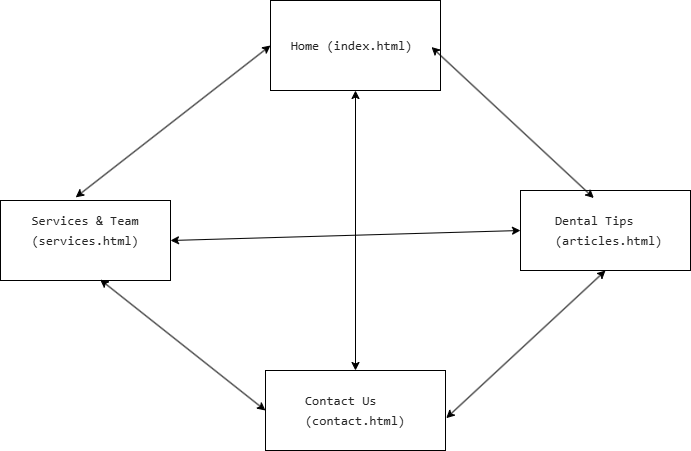

The diagram above was exported from draw.io. Its source (the exported page's mxGraphModel, read from the mxfile embedded in the PNG):
<mxGraphModel dx="1213" dy="764" grid="1" gridSize="10" guides="1" tooltips="1" connect="1" arrows="1" fold="1" page="1" pageScale="1" pageWidth="827" pageHeight="1169" math="0" shadow="0">
  <root>
    <mxCell id="0" />
    <mxCell id="1" parent="0" />
    <mxCell id="_8hHUWt91aLnBPmfdKlE-1" value="&lt;pre class=&quot;container-S2LAkl language-plaintext&quot; style=&quot;outline: none; -webkit-font-smoothing: antialiased; box-sizing: border-box; -webkit-tap-highlight-color: rgba(0, 0, 0, 0); border: 0px solid; margin: 0px; padding: 0px; font-family: Menlo, Monaco, Consolas, &amp;quot;Courier New&amp;quot;, monospace; overflow-wrap: normal; font-feature-settings: normal; font-size: 1em; font-variation-settings: normal; --code-text_v3: #000000d9; --code-doc_v3: #00000073; --code-Link_v3: #2f74ff; --code-number_v3: #e54595; --code-keycontrol_v3: #9952e1; --code-function_v3: #ff5d4d; --code-variable_v3: #000000d9; --code-parameter_v3: #4da621; --code-attributes_v3: #c70; --code-selection-bg-color: #a9d6ff; background: none 0% 0% / auto repeat scroll padding-box border-box rgba(0, 0, 0, 0); word-break: normal; hyphens: none; line-height: 1.5; tab-size: 4; overflow: auto; border-radius: 6px; overflow-anchor: auto; width: fit-content; text-align: start;&quot;&gt;&lt;code class=&quot;language-plaintext&quot; style=&quot;outline: none; -webkit-font-smoothing: antialiased; box-sizing: border-box; -webkit-tap-highlight-color: rgba(0, 0, 0, 0); border: 0px solid; margin: 0px; padding: 0px; font-family: Menlo, Monaco, Consolas, &amp;quot;Courier New&amp;quot;, monospace; font-feature-settings: normal; font-size: 13px; font-variation-settings: normal; background: transparent; border-radius: 4px; color: rgba(0, 0, 0, 0.85); word-break: normal; word-spacing: normal; overflow-wrap: normal; hyphens: none; line-height: 1.5; tab-size: 4; overflow-anchor: auto;&quot;&gt; Home (index.html)  &lt;/code&gt;&lt;/pre&gt;" style="rounded=0;whiteSpace=wrap;html=1;" vertex="1" parent="1">
      <mxGeometry x="280" y="160" width="170" height="90" as="geometry" />
    </mxCell>
    <mxCell id="_8hHUWt91aLnBPmfdKlE-2" value="&lt;pre class=&quot;container-S2LAkl language-plaintext&quot; style=&quot;outline: none; -webkit-font-smoothing: antialiased; box-sizing: border-box; -webkit-tap-highlight-color: rgba(0, 0, 0, 0); border: 0px solid; margin: 0px; padding: 0px; font-family: Menlo, Monaco, Consolas, &amp;quot;Courier New&amp;quot;, monospace; overflow-wrap: normal; font-feature-settings: normal; font-size: 1em; font-variation-settings: normal; --code-text_v3: light-dark(#000000d9, #edededd9); --code-doc_v3: light-dark(#00000073, #ededed73); --code-Link_v3: light-dark(#2f74ff, #5591ff); --code-number_v3: light-dark(#e54595, #f76db2); --code-keycontrol_v3: light-dark(#9952e1, #b87bf6); --code-function_v3: light-dark(#ff5d4d, #ef6456); --code-variable_v3: light-dark(#000000d9, #edededd9); --code-parameter_v3: light-dark(#4da621, #428f1c); --code-attributes_v3: light-dark(#c70, #000000); --code-selection-bg-color: light-dark(#a9d6ff, #1a4164); background: none 0% 0% / auto repeat scroll padding-box border-box rgba(0, 0, 0, 0); word-break: normal; hyphens: none; line-height: 1.5; tab-size: 4; overflow: auto; border-radius: 6px; overflow-anchor: auto; width: fit-content; text-align: start;&quot;&gt;&lt;code class=&quot;language-plaintext&quot; style=&quot;outline: none; -webkit-font-smoothing: antialiased; box-sizing: border-box; -webkit-tap-highlight-color: rgba(0, 0, 0, 0); border: 0px solid; margin: 0px; padding: 0px; font-family: Menlo, Monaco, Consolas, &amp;quot;Courier New&amp;quot;, monospace; font-feature-settings: normal; font-size: 13px; font-variation-settings: normal; background: transparent; border-radius: 4px; color: rgba(0, 0, 0, 0.85); word-break: normal; word-spacing: normal; overflow-wrap: normal; hyphens: none; line-height: 1.5; tab-size: 4; overflow-anchor: auto;&quot;&gt;Services &amp;amp; Team&lt;/code&gt;&lt;/pre&gt;&lt;pre class=&quot;container-S2LAkl language-plaintext&quot; style=&quot;outline: none; -webkit-font-smoothing: antialiased; box-sizing: border-box; -webkit-tap-highlight-color: rgba(0, 0, 0, 0); border: 0px solid; margin: 0px; padding: 0px; font-family: Menlo, Monaco, Consolas, &amp;quot;Courier New&amp;quot;, monospace; overflow-wrap: normal; font-feature-settings: normal; font-size: 1em; font-variation-settings: normal; --code-text_v3: light-dark(#000000d9, #edededd9); --code-doc_v3: light-dark(#00000073, #ededed73); --code-Link_v3: light-dark(#2f74ff, #5591ff); --code-number_v3: light-dark(#e54595, #f76db2); --code-keycontrol_v3: light-dark(#9952e1, #b87bf6); --code-function_v3: light-dark(#ff5d4d, #ef6456); --code-variable_v3: light-dark(#000000d9, #edededd9); --code-parameter_v3: light-dark(#4da621, #428f1c); --code-attributes_v3: light-dark(#c70, #000000); --code-selection-bg-color: light-dark(#a9d6ff, #1a4164); background: none 0% 0% / auto repeat scroll padding-box border-box rgba(0, 0, 0, 0); word-break: normal; hyphens: none; line-height: 1.5; tab-size: 4; overflow: auto; border-radius: 6px; overflow-anchor: auto; width: fit-content; text-align: start;&quot;&gt;&lt;code class=&quot;language-plaintext&quot; style=&quot;outline: none; -webkit-font-smoothing: antialiased; box-sizing: border-box; -webkit-tap-highlight-color: rgba(0, 0, 0, 0); border: 0px solid; margin: 0px; padding: 0px; font-family: Menlo, Monaco, Consolas, &amp;quot;Courier New&amp;quot;, monospace; font-feature-settings: normal; font-size: 13px; font-variation-settings: normal; background: transparent; border-radius: 4px; color: rgba(0, 0, 0, 0.85); word-break: normal; word-spacing: normal; overflow-wrap: normal; hyphens: none; line-height: 1.5; tab-size: 4; overflow-anchor: auto;&quot;&gt;(services.html)&lt;/code&gt;&lt;/pre&gt;&lt;pre class=&quot;container-S2LAkl language-plaintext&quot; style=&quot;outline: none; -webkit-font-smoothing: antialiased; box-sizing: border-box; -webkit-tap-highlight-color: rgba(0, 0, 0, 0); border: 0px solid; margin: 0px; padding: 0px; font-family: Menlo, Monaco, Consolas, &amp;quot;Courier New&amp;quot;, monospace; overflow-wrap: normal; font-feature-settings: normal; font-size: 1em; font-variation-settings: normal; --code-text_v3: light-dark(#000000d9, #edededd9); --code-doc_v3: light-dark(#00000073, #ededed73); --code-Link_v3: light-dark(#2f74ff, #5591ff); --code-number_v3: light-dark(#e54595, #f76db2); --code-keycontrol_v3: light-dark(#9952e1, #b87bf6); --code-function_v3: light-dark(#ff5d4d, #ef6456); --code-variable_v3: light-dark(#000000d9, #edededd9); --code-parameter_v3: light-dark(#4da621, #428f1c); --code-attributes_v3: light-dark(#c70, #000000); --code-selection-bg-color: light-dark(#a9d6ff, #1a4164); background: none 0% 0% / auto repeat scroll padding-box border-box rgba(0, 0, 0, 0); word-break: normal; hyphens: none; line-height: 1.5; tab-size: 4; overflow: auto; border-radius: 6px; overflow-anchor: auto; width: fit-content; text-align: start;&quot;&gt;&lt;code class=&quot;language-plaintext&quot; style=&quot;outline: none; -webkit-font-smoothing: antialiased; box-sizing: border-box; -webkit-tap-highlight-color: rgba(0, 0, 0, 0); border: 0px solid; margin: 0px; padding: 0px; font-family: Menlo, Monaco, Consolas, &amp;quot;Courier New&amp;quot;, monospace; font-feature-settings: normal; font-size: 13px; font-variation-settings: normal; background: transparent; border-radius: 4px; color: rgba(0, 0, 0, 0.85); word-break: normal; word-spacing: normal; overflow-wrap: normal; hyphens: none; line-height: 1.5; tab-size: 4; overflow-anchor: auto;&quot;&gt;&lt;br&gt;&lt;/code&gt;&lt;/pre&gt;" style="rounded=0;whiteSpace=wrap;html=1;" vertex="1" parent="1">
      <mxGeometry x="10" y="360" width="170" height="80" as="geometry" />
    </mxCell>
    <mxCell id="_8hHUWt91aLnBPmfdKlE-3" value="&lt;pre class=&quot;container-S2LAkl language-plaintext&quot; style=&quot;outline: none; -webkit-font-smoothing: antialiased; box-sizing: border-box; -webkit-tap-highlight-color: rgba(0, 0, 0, 0); border: 0px solid; margin: 0px; padding: 0px; font-family: Menlo, Monaco, Consolas, &amp;quot;Courier New&amp;quot;, monospace; overflow-wrap: normal; font-feature-settings: normal; font-size: 1em; font-variation-settings: normal; --code-text_v3: #000000d9; --code-doc_v3: #00000073; --code-Link_v3: #2f74ff; --code-number_v3: #e54595; --code-keycontrol_v3: #9952e1; --code-function_v3: #ff5d4d; --code-variable_v3: #000000d9; --code-parameter_v3: #4da621; --code-attributes_v3: #c70; --code-selection-bg-color: #a9d6ff; background: none 0% 0% / auto repeat scroll padding-box border-box rgba(0, 0, 0, 0); word-break: normal; hyphens: none; line-height: 1.5; tab-size: 4; overflow: auto; border-radius: 6px; overflow-anchor: auto; width: fit-content; text-align: start;&quot;&gt;&lt;code class=&quot;language-plaintext&quot; style=&quot;outline: none; -webkit-font-smoothing: antialiased; box-sizing: border-box; -webkit-tap-highlight-color: rgba(0, 0, 0, 0); border: 0px solid; margin: 0px; padding: 0px; font-family: Menlo, Monaco, Consolas, &amp;quot;Courier New&amp;quot;, monospace; font-feature-settings: normal; font-size: 13px; font-variation-settings: normal; background: transparent; border-radius: 4px; color: rgba(0, 0, 0, 0.85); word-break: normal; word-spacing: normal; overflow-wrap: normal; hyphens: none; line-height: 1.5; tab-size: 4; overflow-anchor: auto;&quot;&gt;Contact Us   &lt;/code&gt;&lt;/pre&gt;&lt;pre class=&quot;container-S2LAkl language-plaintext&quot; style=&quot;outline: none; -webkit-font-smoothing: antialiased; box-sizing: border-box; -webkit-tap-highlight-color: rgba(0, 0, 0, 0); border: 0px solid; margin: 0px; padding: 0px; font-family: Menlo, Monaco, Consolas, &amp;quot;Courier New&amp;quot;, monospace; overflow-wrap: normal; font-feature-settings: normal; font-size: 1em; font-variation-settings: normal; --code-text_v3: #000000d9; --code-doc_v3: #00000073; --code-Link_v3: #2f74ff; --code-number_v3: #e54595; --code-keycontrol_v3: #9952e1; --code-function_v3: #ff5d4d; --code-variable_v3: #000000d9; --code-parameter_v3: #4da621; --code-attributes_v3: #c70; --code-selection-bg-color: #a9d6ff; background: none 0% 0% / auto repeat scroll padding-box border-box rgba(0, 0, 0, 0); word-break: normal; hyphens: none; line-height: 1.5; tab-size: 4; overflow: auto; border-radius: 6px; overflow-anchor: auto; width: fit-content; text-align: start;&quot;&gt;&lt;code class=&quot;language-plaintext&quot; style=&quot;outline: none; -webkit-font-smoothing: antialiased; box-sizing: border-box; -webkit-tap-highlight-color: rgba(0, 0, 0, 0); border: 0px solid; margin: 0px; padding: 0px; font-family: Menlo, Monaco, Consolas, &amp;quot;Courier New&amp;quot;, monospace; font-feature-settings: normal; font-size: 13px; font-variation-settings: normal; background: transparent; border-radius: 4px; color: rgba(0, 0, 0, 0.85); word-break: normal; word-spacing: normal; overflow-wrap: normal; hyphens: none; line-height: 1.5; tab-size: 4; overflow-anchor: auto;&quot;&gt;(contact.html)&lt;/code&gt;&lt;/pre&gt;" style="rounded=0;whiteSpace=wrap;html=1;" vertex="1" parent="1">
      <mxGeometry x="275" y="530" width="180" height="80" as="geometry" />
    </mxCell>
    <mxCell id="_8hHUWt91aLnBPmfdKlE-4" value="&lt;pre class=&quot;container-S2LAkl language-plaintext&quot; style=&quot;outline: none; -webkit-font-smoothing: antialiased; box-sizing: border-box; -webkit-tap-highlight-color: rgba(0, 0, 0, 0); border: 0px solid; margin: 0px; padding: 0px; font-family: Menlo, Monaco, Consolas, &amp;quot;Courier New&amp;quot;, monospace; overflow-wrap: normal; font-feature-settings: normal; font-size: 1em; font-variation-settings: normal; --code-text_v3: #000000d9; --code-doc_v3: #00000073; --code-Link_v3: #2f74ff; --code-number_v3: #e54595; --code-keycontrol_v3: #9952e1; --code-function_v3: #ff5d4d; --code-variable_v3: #000000d9; --code-parameter_v3: #4da621; --code-attributes_v3: #c70; --code-selection-bg-color: #a9d6ff; background: none 0% 0% / auto repeat scroll padding-box border-box rgba(0, 0, 0, 0); word-break: normal; hyphens: none; line-height: 1.5; tab-size: 4; overflow: auto; border-radius: 6px; overflow-anchor: auto; width: fit-content; text-align: start;&quot;&gt;&lt;code class=&quot;language-plaintext&quot; style=&quot;outline: none; -webkit-font-smoothing: antialiased; box-sizing: border-box; -webkit-tap-highlight-color: rgba(0, 0, 0, 0); border: 0px solid; margin: 0px; padding: 0px; font-family: Menlo, Monaco, Consolas, &amp;quot;Courier New&amp;quot;, monospace; font-feature-settings: normal; font-size: 13px; font-variation-settings: normal; background: transparent; border-radius: 4px; color: rgba(0, 0, 0, 0.85); word-break: normal; word-spacing: normal; overflow-wrap: normal; hyphens: none; line-height: 1.5; tab-size: 4; overflow-anchor: auto;&quot;&gt; Dental Tips&lt;/code&gt;&lt;/pre&gt;&lt;pre class=&quot;container-S2LAkl language-plaintext&quot; style=&quot;outline: none; -webkit-font-smoothing: antialiased; box-sizing: border-box; -webkit-tap-highlight-color: rgba(0, 0, 0, 0); border: 0px solid; margin: 0px; padding: 0px; font-family: Menlo, Monaco, Consolas, &amp;quot;Courier New&amp;quot;, monospace; overflow-wrap: normal; font-feature-settings: normal; font-size: 1em; font-variation-settings: normal; --code-text_v3: #000000d9; --code-doc_v3: #00000073; --code-Link_v3: #2f74ff; --code-number_v3: #e54595; --code-keycontrol_v3: #9952e1; --code-function_v3: #ff5d4d; --code-variable_v3: #000000d9; --code-parameter_v3: #4da621; --code-attributes_v3: #c70; --code-selection-bg-color: #a9d6ff; background: none 0% 0% / auto repeat scroll padding-box border-box rgba(0, 0, 0, 0); word-break: normal; hyphens: none; line-height: 1.5; tab-size: 4; overflow: auto; border-radius: 6px; overflow-anchor: auto; width: fit-content; text-align: start;&quot;&gt;&lt;code class=&quot;language-plaintext&quot; style=&quot;outline: none; -webkit-font-smoothing: antialiased; box-sizing: border-box; -webkit-tap-highlight-color: rgba(0, 0, 0, 0); border: 0px solid; margin: 0px; padding: 0px; font-family: Menlo, Monaco, Consolas, &amp;quot;Courier New&amp;quot;, monospace; font-feature-settings: normal; font-size: 13px; font-variation-settings: normal; background: transparent; border-radius: 4px; color: rgba(0, 0, 0, 0.85); word-break: normal; word-spacing: normal; overflow-wrap: normal; hyphens: none; line-height: 1.5; tab-size: 4; overflow-anchor: auto;&quot;&gt; (articles.html)&lt;/code&gt;&lt;/pre&gt;" style="rounded=0;whiteSpace=wrap;html=1;" vertex="1" parent="1">
      <mxGeometry x="530" y="350" width="170" height="80" as="geometry" />
    </mxCell>
    <mxCell id="_8hHUWt91aLnBPmfdKlE-6" value="" style="endArrow=classic;startArrow=classic;html=1;rounded=0;exitX=0.5;exitY=0;exitDx=0;exitDy=0;entryX=0.5;entryY=1;entryDx=0;entryDy=0;" edge="1" parent="1" source="_8hHUWt91aLnBPmfdKlE-3" target="_8hHUWt91aLnBPmfdKlE-1">
      <mxGeometry width="50" height="50" relative="1" as="geometry">
        <mxPoint x="330" y="370" as="sourcePoint" />
        <mxPoint x="380" y="320" as="targetPoint" />
      </mxGeometry>
    </mxCell>
    <mxCell id="_8hHUWt91aLnBPmfdKlE-8" value="" style="endArrow=classic;startArrow=classic;html=1;rounded=0;exitX=0.442;exitY=-0.039;exitDx=0;exitDy=0;exitPerimeter=0;entryX=0;entryY=0.5;entryDx=0;entryDy=0;" edge="1" parent="1" source="_8hHUWt91aLnBPmfdKlE-2" target="_8hHUWt91aLnBPmfdKlE-1">
      <mxGeometry width="50" height="50" relative="1" as="geometry">
        <mxPoint x="390" y="420" as="sourcePoint" />
        <mxPoint x="440" y="370" as="targetPoint" />
      </mxGeometry>
    </mxCell>
    <mxCell id="_8hHUWt91aLnBPmfdKlE-9" value="" style="endArrow=classic;startArrow=classic;html=1;rounded=0;entryX=0.431;entryY=0.094;entryDx=0;entryDy=0;entryPerimeter=0;exitX=0.947;exitY=0.517;exitDx=0;exitDy=0;exitPerimeter=0;" edge="1" parent="1" source="_8hHUWt91aLnBPmfdKlE-1" target="_8hHUWt91aLnBPmfdKlE-4">
      <mxGeometry width="50" height="50" relative="1" as="geometry">
        <mxPoint x="390" y="420" as="sourcePoint" />
        <mxPoint x="440" y="370" as="targetPoint" />
      </mxGeometry>
    </mxCell>
    <mxCell id="_8hHUWt91aLnBPmfdKlE-11" value="" style="endArrow=classic;startArrow=classic;html=1;rounded=0;entryX=0.586;entryY=0.988;entryDx=0;entryDy=0;entryPerimeter=0;exitX=0;exitY=0.5;exitDx=0;exitDy=0;" edge="1" parent="1" source="_8hHUWt91aLnBPmfdKlE-3" target="_8hHUWt91aLnBPmfdKlE-2">
      <mxGeometry width="50" height="50" relative="1" as="geometry">
        <mxPoint x="390" y="420" as="sourcePoint" />
        <mxPoint x="440" y="370" as="targetPoint" />
      </mxGeometry>
    </mxCell>
    <mxCell id="_8hHUWt91aLnBPmfdKlE-12" value="" style="endArrow=classic;startArrow=classic;html=1;rounded=0;exitX=1.004;exitY=0.596;exitDx=0;exitDy=0;exitPerimeter=0;entryX=0.5;entryY=1;entryDx=0;entryDy=0;" edge="1" parent="1" source="_8hHUWt91aLnBPmfdKlE-3" target="_8hHUWt91aLnBPmfdKlE-4">
      <mxGeometry width="50" height="50" relative="1" as="geometry">
        <mxPoint x="390" y="420" as="sourcePoint" />
        <mxPoint x="440" y="370" as="targetPoint" />
      </mxGeometry>
    </mxCell>
    <mxCell id="_8hHUWt91aLnBPmfdKlE-13" value="" style="endArrow=classic;startArrow=classic;html=1;rounded=0;exitX=1;exitY=0.5;exitDx=0;exitDy=0;entryX=0;entryY=0.5;entryDx=0;entryDy=0;" edge="1" parent="1" source="_8hHUWt91aLnBPmfdKlE-2" target="_8hHUWt91aLnBPmfdKlE-4">
      <mxGeometry width="50" height="50" relative="1" as="geometry">
        <mxPoint x="390" y="420" as="sourcePoint" />
        <mxPoint x="440" y="370" as="targetPoint" />
      </mxGeometry>
    </mxCell>
  </root>
</mxGraphModel>